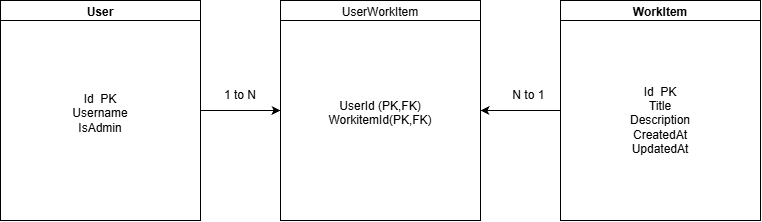

The diagram above was exported from draw.io. Its source (the exported page's mxGraphModel, read from the mxfile embedded in the PNG):
<mxGraphModel dx="1857" dy="527" grid="1" gridSize="10" guides="1" tooltips="1" connect="1" arrows="1" fold="1" page="1" pageScale="1" pageWidth="827" pageHeight="1169" background="light-dark(#ffffff, #121212)" math="0" shadow="0">
  <root>
    <mxCell id="0" />
    <mxCell id="1" parent="0" />
    <mxCell id="tnHXlk5O1z5rbrW9ZoUU-51" edge="1" parent="1" source="tnHXlk5O1z5rbrW9ZoUU-35" style="edgeStyle=orthogonalEdgeStyle;rounded=0;orthogonalLoop=1;jettySize=auto;html=1;exitX=1;exitY=0.5;exitDx=0;exitDy=0;entryX=0;entryY=0.5;entryDx=0;entryDy=0;" target="tnHXlk5O1z5rbrW9ZoUU-39">
      <mxGeometry relative="1" as="geometry" />
    </mxCell>
    <mxCell id="tnHXlk5O1z5rbrW9ZoUU-35" parent="1" style="swimlane;whiteSpace=wrap;html=1;" value="User" vertex="1">
      <mxGeometry height="220" width="200" x="-240" y="300" as="geometry" />
    </mxCell>
    <mxCell id="tnHXlk5O1z5rbrW9ZoUU-38" parent="tnHXlk5O1z5rbrW9ZoUU-35" style="rounded=0;whiteSpace=wrap;html=1;" value="&lt;div&gt;&lt;br&gt;&lt;/div&gt;&lt;div&gt;&lt;div&gt;&lt;br&gt;&lt;/div&gt;&lt;div&gt;Id&amp;nbsp; PK&lt;br&gt;&lt;/div&gt;&lt;div&gt;Username&lt;/div&gt;&lt;div&gt;IsAdmin&lt;/div&gt;&lt;div&gt;&lt;br&gt;&lt;/div&gt;&lt;div&gt;&lt;br&gt;&lt;/div&gt;&lt;div&gt;&lt;br&gt;&lt;/div&gt;&lt;/div&gt;" vertex="1">
      <mxGeometry height="200" width="200" y="20" as="geometry" />
    </mxCell>
    <mxCell id="tnHXlk5O1z5rbrW9ZoUU-39" parent="1" style="swimlane;whiteSpace=wrap;html=1;" value="&lt;span style=&quot;font-weight: 400;&quot;&gt;UserWorkItem&lt;/span&gt;" vertex="1">
      <mxGeometry height="220" width="200" x="40" y="300" as="geometry" />
    </mxCell>
    <mxCell id="tnHXlk5O1z5rbrW9ZoUU-40" parent="tnHXlk5O1z5rbrW9ZoUU-39" style="rounded=0;whiteSpace=wrap;html=1;" value="&lt;div&gt;&lt;div&gt;UserId (PK,FK)&lt;br&gt;WorkitemId(PK,FK)&lt;/div&gt;&lt;div&gt;&lt;br&gt;&lt;/div&gt;&lt;/div&gt;" vertex="1">
      <mxGeometry height="200" width="200" y="20" as="geometry" />
    </mxCell>
    <mxCell id="tnHXlk5O1z5rbrW9ZoUU-52" edge="1" parent="1" source="tnHXlk5O1z5rbrW9ZoUU-41" style="edgeStyle=orthogonalEdgeStyle;rounded=0;orthogonalLoop=1;jettySize=auto;html=1;exitX=0;exitY=0.5;exitDx=0;exitDy=0;entryX=1;entryY=0.5;entryDx=0;entryDy=0;" target="tnHXlk5O1z5rbrW9ZoUU-39">
      <mxGeometry relative="1" as="geometry" />
    </mxCell>
    <mxCell id="tnHXlk5O1z5rbrW9ZoUU-41" parent="1" style="swimlane;whiteSpace=wrap;html=1;" value="WorkItem" vertex="1">
      <mxGeometry height="220" width="200" x="320" y="300" as="geometry">
        <mxRectangle height="30" width="100" x="320" y="300" as="alternateBounds" />
      </mxGeometry>
    </mxCell>
    <mxCell id="tnHXlk5O1z5rbrW9ZoUU-42" parent="tnHXlk5O1z5rbrW9ZoUU-41" style="rounded=0;whiteSpace=wrap;html=1;" value="&lt;div&gt;&lt;div&gt;Id&amp;nbsp; PK&lt;/div&gt;&lt;div&gt;Title&lt;br&gt;Description&lt;br&gt;CreatedAt&lt;br&gt;UpdatedAt&lt;/div&gt;&lt;/div&gt;" vertex="1">
      <mxGeometry height="200" width="200" y="20" as="geometry" />
    </mxCell>
    <mxCell id="tnHXlk5O1z5rbrW9ZoUU-46" parent="1" style="text;html=1;whiteSpace=wrap;strokeColor=none;fillColor=none;align=center;verticalAlign=middle;rounded=0;" value="1 to N" vertex="1">
      <mxGeometry height="30" width="60" x="-30" y="380" as="geometry" />
    </mxCell>
    <mxCell id="tnHXlk5O1z5rbrW9ZoUU-49" parent="1" style="text;html=1;whiteSpace=wrap;strokeColor=none;fillColor=none;align=center;verticalAlign=middle;rounded=0;" value="N to 1&amp;nbsp;" vertex="1">
      <mxGeometry height="30" width="60" x="260" y="380" as="geometry" />
    </mxCell>
  </root>
</mxGraphModel>